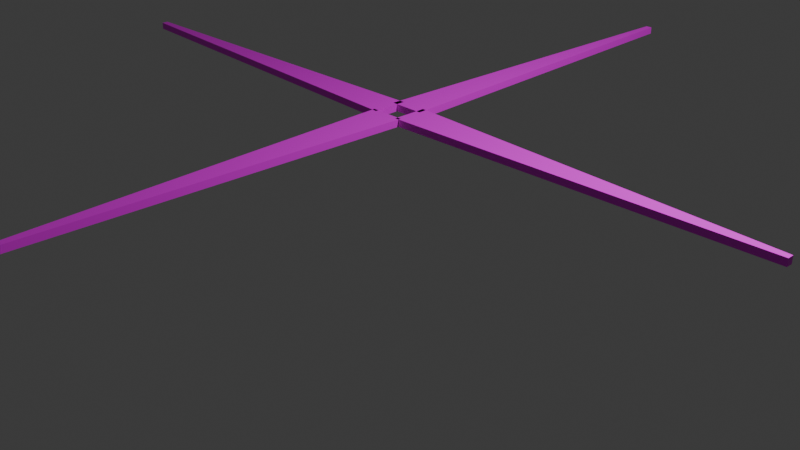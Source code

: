 # Source: Propeller.blend  (saved by Blender 4.3.34; exported with 4.5.12 LTS)
import bpy
from mathutils import Matrix  # noqa: F401  (used for matrix-valued properties, if any)

bpy.ops.wm.read_factory_settings(use_empty=True)
scene = bpy.context.scene
scene.name = 'Scene'

# ---- collections
col_collection = bpy.data.collections.new('Collection'); scene.collection.children.link(col_collection)

# ---- images (referenced by path relative to the original .blend; pixels are not part of the script)
import os
ASSET_DIR = os.environ.get("B2B_ASSET_DIR", "")  # directory of the original .blend (textures are referenced by path, not embedded)
HERE = os.path.dirname(os.path.abspath(__file__))  # packed textures are extracted next to this script under _unpacked/

def load_image(name, relpath, width, height, colorspace="sRGB"):
    """Load a texture the original file referenced (path relative to the .blend, or extracted next to this script)."""
    p = next((c for c in (os.path.join(HERE, relpath), os.path.join(ASSET_DIR, relpath)) if relpath and os.path.exists(c)), "")
    if p:
        img = bpy.data.images.load(p, check_existing=True)
        img.name = name
    else:  # same state as the original file: an image datablock whose file is absent (Cycles renders it pink)
        img = bpy.data.images.new(name, width, height)
        img.source = "FILE"
        img.filepath = "//" + (relpath or name)
    img.colorspace_settings.name = colorspace
    return img
img_gray = load_image('Gray', 'Gray.png', 1024, 1024, 'sRGB')

# ---- materials (node trees are filled in below, after node groups)
mat_material = bpy.data.materials.new('Material')
mat_material.alpha_threshold = 0.0
mat_material.roughness = 0.5
mat_material.line_color = (0.0, 0.0, 0.0, 1.0)

# ---- material node trees
mat_material.use_nodes = True; mat_material.node_tree.nodes.clear()
_N = mat_material.node_tree.nodes; _L = mat_material.node_tree.links
n0 = _N.new('ShaderNodeOutputMaterial'); n0.name = 'Material Output'; n0.location = (300, 300)
n1 = _N.new('ShaderNodeBsdfPrincipled'); n1.name = 'Principled BSDF'; n1.location = (10, 300)
n1.inputs[3].default_value = 1.45
n2 = _N.new('ShaderNodeTexImage'); n2.name = 'Image Texture'; n2.location = (-309, 243)
n2.image = img_gray
_L.new(n1.outputs[0], n0.inputs[0])
_L.new(n2.outputs[0], n1.inputs[0])
n0.is_active_output = True

# ---- world
world_world = bpy.data.worlds.new('World'); scene.world = world_world
world_world.use_nodes = True; world_world.node_tree.nodes.clear()
_N = world_world.node_tree.nodes; _L = world_world.node_tree.links
n0 = _N.new('ShaderNodeOutputWorld'); n0.name = 'World Output'; n0.location = (300, 300)
n1 = _N.new('ShaderNodeBackground'); n1.name = 'Background'; n1.location = (10, 300)
n1.inputs[0].default_value = (0.05088, 0.05088, 0.05088, 1.0)
_L.new(n1.outputs[0], n0.inputs[0])
n0.is_active_output = True
world_world.color = (0.05088, 0.05088, 0.05088)
world_world.sun_shadow_jitter_overblur = 0.0

# ---- cameras
cam_camera = bpy.data.cameras.new('Camera')
cam_camera.clip_end = 100.0
cam_camera.ortho_scale = 7.314

# ---- lights
light_light = bpy.data.lights.new('Light', 'POINT')
light_light.energy = 1000.0
light_light.shadow_soft_size = 0.1

# ---- meshes
me_cube_002 = bpy.data.meshes.new('Cube.002')
me_cube_002.from_pydata([(-1.0, -1.0, -1.0), (-1.0, -1.0, 1.0), (-0.1855, 1.0, -1.0), (-0.1855, 1.0, 1.0), (1.0, -1.0, -1.0), (1.0, -1.0, 1.0), (0.1855, 1.0, -1.0), (0.1855, 1.0, 1.0)], [], [(0, 1, 3, 2), (2, 3, 7, 6), (6, 7, 5, 4), (4, 5, 1, 0), (2, 6, 4, 0), (7, 3, 1, 5)])
_uv = me_cube_002.uv_layers.new(name='UVMap')
_uv.uv.foreach_set('vector', [0.375, 0.0, 0.625, 0.0, 0.625, 0.25, 0.375, 0.25, 0.375, 0.25, 0.625, 0.25, 0.625, 0.5, 0.375, 0.5, 0.375, 0.5, 0.625, 0.5, 0.625, 0.75, 0.375, 0.75, 0.375, 0.75, 0.625, 0.75, 0.625, 1.0, 0.375, 1.0, 0.125, 0.5, 0.375, 0.5, 0.375, 0.75, 0.125, 0.75, 0.625, 0.5, 0.875, 0.5, 0.875, 0.75, 0.625, 0.75])
me_cube_002.materials.append(mat_material)
me_cube_002.update()
me_cube_003 = bpy.data.meshes.new('Cube.003')
me_cube_003.from_pydata([(-1.0, -1.0, -1.0), (-1.0, -1.0, 1.0), (-0.1855, 1.0, -1.0), (-0.1855, 1.0, 1.0), (1.0, -1.0, -1.0), (1.0, -1.0, 1.0), (0.1855, 1.0, -1.0), (0.1855, 1.0, 1.0)], [], [(0, 1, 3, 2), (2, 3, 7, 6), (6, 7, 5, 4), (4, 5, 1, 0), (2, 6, 4, 0), (7, 3, 1, 5)])
_uv = me_cube_003.uv_layers.new(name='UVMap')
_uv.uv.foreach_set('vector', [0.375, 0.0, 0.625, 0.0, 0.625, 0.25, 0.375, 0.25, 0.375, 0.25, 0.625, 0.25, 0.625, 0.5, 0.375, 0.5, 0.375, 0.5, 0.625, 0.5, 0.625, 0.75, 0.375, 0.75, 0.375, 0.75, 0.625, 0.75, 0.625, 1.0, 0.375, 1.0, 0.125, 0.5, 0.375, 0.5, 0.375, 0.75, 0.125, 0.75, 0.625, 0.5, 0.875, 0.5, 0.875, 0.75, 0.625, 0.75])
me_cube_003.materials.append(mat_material)
me_cube_003.update()
me_cube_004 = bpy.data.meshes.new('Cube.004')
me_cube_004.from_pydata([(-1.0, -1.0, -1.0), (-1.0, -1.0, 1.0), (-0.1855, 1.0, -1.0), (-0.1855, 1.0, 1.0), (1.0, -1.0, -1.0), (1.0, -1.0, 1.0), (0.1855, 1.0, -1.0), (0.1855, 1.0, 1.0)], [], [(0, 1, 3, 2), (2, 3, 7, 6), (6, 7, 5, 4), (4, 5, 1, 0), (2, 6, 4, 0), (7, 3, 1, 5)])
_uv = me_cube_004.uv_layers.new(name='UVMap')
_uv.uv.foreach_set('vector', [0.375, 0.0, 0.625, 0.0, 0.625, 0.25, 0.375, 0.25, 0.375, 0.25, 0.625, 0.25, 0.625, 0.5, 0.375, 0.5, 0.375, 0.5, 0.625, 0.5, 0.625, 0.75, 0.375, 0.75, 0.375, 0.75, 0.625, 0.75, 0.625, 1.0, 0.375, 1.0, 0.125, 0.5, 0.375, 0.5, 0.375, 0.75, 0.125, 0.75, 0.625, 0.5, 0.875, 0.5, 0.875, 0.75, 0.625, 0.75])
me_cube_004.materials.append(mat_material)
me_cube_004.update()
me_cube_005 = bpy.data.meshes.new('Cube.005')
me_cube_005.from_pydata([(-1.0, -1.0, -1.0), (-1.0, -1.0, 1.0), (-0.1855, 1.0, -1.0), (-0.1855, 1.0, 1.0), (1.0, -1.0, -1.0), (1.0, -1.0, 1.0), (0.1855, 1.0, -1.0), (0.1855, 1.0, 1.0)], [], [(0, 1, 3, 2), (2, 3, 7, 6), (6, 7, 5, 4), (4, 5, 1, 0), (2, 6, 4, 0), (7, 3, 1, 5)])
_uv = me_cube_005.uv_layers.new(name='UVMap')
_uv.uv.foreach_set('vector', [0.375, 0.0, 0.625, 0.0, 0.625, 0.25, 0.375, 0.25, 0.375, 0.25, 0.625, 0.25, 0.625, 0.5, 0.375, 0.5, 0.375, 0.5, 0.625, 0.5, 0.625, 0.75, 0.375, 0.75, 0.375, 0.75, 0.625, 0.75, 0.625, 1.0, 0.375, 1.0, 0.125, 0.5, 0.375, 0.5, 0.375, 0.75, 0.125, 0.75, 0.625, 0.5, 0.875, 0.5, 0.875, 0.75, 0.625, 0.75])
me_cube_005.materials.append(mat_material)
me_cube_005.update()

# ---- objects
ob_light = bpy.data.objects.new('Light', light_light)
ob_camera = bpy.data.objects.new('Camera', cam_camera)
ob_cube_001 = bpy.data.objects.new('Cube.001', me_cube_002)
ob_cube_002 = bpy.data.objects.new('Cube.002', me_cube_003)
ob_cube_003 = bpy.data.objects.new('Cube.003', me_cube_004)
ob_cube_004 = bpy.data.objects.new('Cube.004', me_cube_005)

# ---- transforms, parenting, visibility, modifiers, constraints
ob_light.location = (4.076, 1.005, 5.904)
ob_light.rotation_euler = (0.6503, 0.05522, 1.866)
ob_light.lock_rotations_4d = False
ob_light.empty_display_type = 'ARROWS'
ob_light.color = (0.0, 0.0, 0.0, 0.0)
ob_light.lineart.crease_threshold = 0.0
ob_camera.location = (7.359, -6.926, 4.958)
ob_camera.rotation_euler = (1.109, 0.0, 0.8149)
ob_camera.lock_rotations_4d = False
ob_camera.empty_display_type = 'ARROWS'
ob_camera.color = (0.0, 0.0, 0.0, 0.0)
ob_camera.display_type = 'WIRE'
ob_camera.lineart.crease_threshold = 0.0
ob_cube_001.location = (0.0, 2.093, 1.134)
ob_cube_001.scale = (0.1842, 1.998, -0.03699)
ob_cube_002.location = (-2.128, -0.0004811, 1.134)
ob_cube_002.rotation_euler = (0.0, -0.0, 1.571)
ob_cube_002.scale = (0.1842, 1.998, -0.03699)
ob_cube_003.location = (0.0, -2.152, 1.134)
ob_cube_003.rotation_euler = (0.0, -0.0, 3.142)
ob_cube_003.scale = (0.1842, 1.998, -0.03699)
ob_cube_004.location = (2.139, -0.0004811, 1.134)
ob_cube_004.rotation_euler = (0.0, -0.0, 4.712)
ob_cube_004.scale = (0.1842, 1.998, -0.03699)

# ---- collection membership
col_collection.objects.link(ob_light)
col_collection.objects.link(ob_camera)
col_collection.objects.link(ob_cube_001)
col_collection.objects.link(ob_cube_002)
col_collection.objects.link(ob_cube_003)
col_collection.objects.link(ob_cube_004)

# ---- scene / render settings (as saved in the file)
scene.camera = ob_camera
scene.frame_start = 1; scene.frame_end = 250; scene.frame_set(1)
scene.render.engine = 'BLENDER_EEVEE_NEXT'
bpy.context.view_layer.update()
